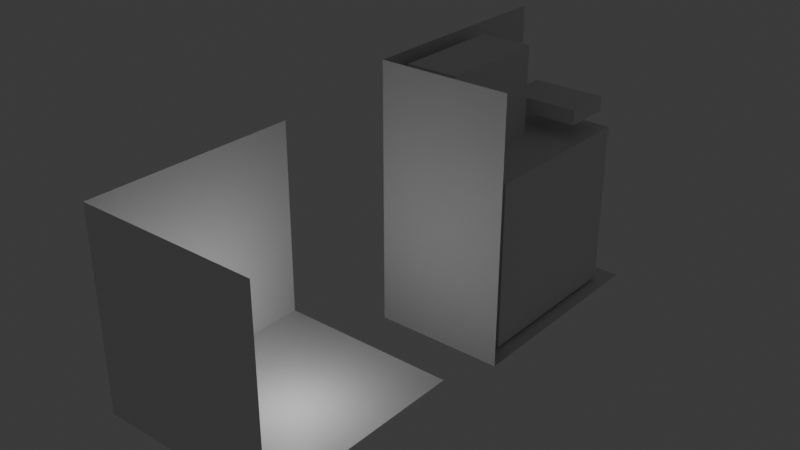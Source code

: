 # Source: control-blox.blend  (saved by Blender 4.0.36; exported with 4.5.12 LTS)
import bpy
from mathutils import Matrix  # noqa: F401  (used for matrix-valued properties, if any)

bpy.ops.wm.read_factory_settings(use_empty=True)
scene = bpy.context.scene
scene.name = 'Scene'

# ---- collections
col_collection = bpy.data.collections.new('Collection'); scene.collection.children.link(col_collection)

# ---- materials (node trees are filled in below, after node groups)
mat_material = bpy.data.materials.new('Material')
mat_material.alpha_threshold = 0.0
mat_material.use_transparent_shadow = False
mat_material.roughness = 0.5
mat_material.line_color = (0.0, 0.0, 0.0, 1.0)
mat_material_001 = bpy.data.materials.new('Material.001')
mat_material_001.alpha_threshold = 0.0
mat_material_001.use_transparent_shadow = False
mat_material_001.roughness = 0.5
mat_material_001.line_color = (0.0, 0.0, 0.0, 1.0)
mat_material_002 = bpy.data.materials.new('Material.002')
mat_material_002.alpha_threshold = 0.0
mat_material_002.use_transparent_shadow = False
mat_material_002.roughness = 0.5
mat_material_002.line_color = (0.0, 0.0, 0.0, 1.0)
mat_material_003 = bpy.data.materials.new('Material.003')
mat_material_003.alpha_threshold = 0.0
mat_material_003.use_transparent_shadow = False
mat_material_003.roughness = 0.5
mat_material_003.line_color = (0.0, 0.0, 0.0, 1.0)
mat_material_004 = bpy.data.materials.new('Material.004')
mat_material_004.alpha_threshold = 0.0
mat_material_004.use_transparent_shadow = False
mat_material_004.roughness = 0.5
mat_material_004.line_color = (0.0, 0.0, 0.0, 1.0)

# ---- material node trees
mat_material.use_nodes = True; mat_material.node_tree.nodes.clear()
_N = mat_material.node_tree.nodes; _L = mat_material.node_tree.links
n0 = _N.new('ShaderNodeOutputMaterial'); n0.name = 'Material Output'; n0.location = (300, 300)
n1 = _N.new('ShaderNodeBsdfPrincipled'); n1.name = 'Principled BSDF'; n1.location = (10, 300)
n1.inputs[3].default_value = 1.45
_L.new(n1.outputs[0], n0.inputs[0])
n0.is_active_output = True
mat_material_001.use_nodes = True; mat_material_001.node_tree.nodes.clear()
_N = mat_material_001.node_tree.nodes; _L = mat_material_001.node_tree.links
n0 = _N.new('ShaderNodeOutputMaterial'); n0.name = 'Material Output'; n0.location = (300, 300)
n1 = _N.new('ShaderNodeBsdfPrincipled'); n1.name = 'Principled BSDF'; n1.location = (10, 300)
n1.inputs[3].default_value = 1.45
_L.new(n1.outputs[0], n0.inputs[0])
n0.is_active_output = True
mat_material_002.use_nodes = True; mat_material_002.node_tree.nodes.clear()
_N = mat_material_002.node_tree.nodes; _L = mat_material_002.node_tree.links
n0 = _N.new('ShaderNodeOutputMaterial'); n0.name = 'Material Output'; n0.location = (300, 300)
n1 = _N.new('ShaderNodeBsdfPrincipled'); n1.name = 'Principled BSDF'; n1.location = (10, 300)
n1.inputs[3].default_value = 1.45
_L.new(n1.outputs[0], n0.inputs[0])
n0.is_active_output = True
mat_material_003.use_nodes = True; mat_material_003.node_tree.nodes.clear()
_N = mat_material_003.node_tree.nodes; _L = mat_material_003.node_tree.links
n0 = _N.new('ShaderNodeOutputMaterial'); n0.name = 'Material Output'; n0.location = (300, 300)
n1 = _N.new('ShaderNodeBsdfPrincipled'); n1.name = 'Principled BSDF'; n1.location = (10, 300)
n1.inputs[3].default_value = 1.45
_L.new(n1.outputs[0], n0.inputs[0])
n0.is_active_output = True
mat_material_004.use_nodes = True; mat_material_004.node_tree.nodes.clear()
_N = mat_material_004.node_tree.nodes; _L = mat_material_004.node_tree.links
n0 = _N.new('ShaderNodeOutputMaterial'); n0.name = 'Material Output'; n0.location = (300, 300)
n1 = _N.new('ShaderNodeBsdfPrincipled'); n1.name = 'Principled BSDF'; n1.location = (10, 300)
n1.inputs[3].default_value = 1.45
_L.new(n1.outputs[0], n0.inputs[0])
n0.is_active_output = True

# ---- world
world_world = bpy.data.worlds.new('World'); scene.world = world_world
world_world.use_nodes = True; world_world.node_tree.nodes.clear()
_N = world_world.node_tree.nodes; _L = world_world.node_tree.links
n0 = _N.new('ShaderNodeOutputWorld'); n0.name = 'World Output'; n0.location = (300, 300)
n1 = _N.new('ShaderNodeBackground'); n1.name = 'Background'; n1.location = (10, 300)
n1.inputs[0].default_value = (0.05088, 0.05088, 0.05088, 1.0)
_L.new(n1.outputs[0], n0.inputs[0])
n0.is_active_output = True
world_world.color = (0.05088, 0.05088, 0.05088)
world_world.use_sun_shadow = False
world_world.sun_shadow_jitter_overblur = 0.0

# ---- lights
light_light = bpy.data.lights.new('Light', 'POINT')
light_light.transmission_factor = 0.0
light_light.use_soft_falloff = False
light_light.energy = 1000.0
light_light.shadow_soft_size = 0.1
light_light.shadow_maximum_resolution = 0.006
light_light.use_absolute_resolution = True

# ---- meshes
me_cube = bpy.data.meshes.new('Cube')
me_cube.from_pydata([(1.0, 1.0, 1.0), (1.0, 1.0, -1.0), (1.0, -1.0, 1.0), (1.0, -1.0, -1.0), (-1.0, 1.0, 1.0), (-1.0, 1.0, -1.0), (-1.0, -1.0, 1.0), (-1.0, -1.0, -1.0)], [], [(0, 4, 6, 2), (3, 2, 6, 7), (7, 6, 4, 5), (5, 1, 3, 7), (1, 0, 2, 3), (5, 4, 0, 1)])
_uv = me_cube.uv_layers.new(name='UVMap')
_uv.uv.foreach_set('vector', [0.625, 0.5, 0.875, 0.5, 0.875, 0.75, 0.625, 0.75, 0.375, 0.75, 0.625, 0.75, 0.625, 1.0, 0.375, 1.0, 0.375, 0.0, 0.625, 0.0, 0.625, 0.25, 0.375, 0.25, 0.125, 0.5, 0.375, 0.5, 0.375, 0.75, 0.125, 0.75, 0.375, 0.5, 0.625, 0.5, 0.625, 0.75, 0.375, 0.75, 0.375, 0.25, 0.625, 0.25, 0.625, 0.5, 0.375, 0.5])
me_cube.materials.append(mat_material)
me_cube.use_mirror_vertex_groups = False
me_cube.update()
me_cube_001 = bpy.data.meshes.new('Cube.001')
me_cube_001.from_pydata([(1.0, 1.0, 1.0), (1.0, 1.0, -1.0), (1.0, -1.0, 1.0), (1.0, -1.0, -1.0), (-1.0, 1.0, 1.0), (-1.0, 1.0, -1.0), (-1.0, -1.0, 1.0), (-1.0, -1.0, -1.0)], [], [(0, 4, 6, 2), (3, 2, 6, 7), (7, 6, 4, 5), (5, 1, 3, 7), (1, 0, 2, 3), (5, 4, 0, 1)])
_uv = me_cube_001.uv_layers.new(name='UVMap')
_uv.uv.foreach_set('vector', [0.625, 0.5, 0.875, 0.5, 0.875, 0.75, 0.625, 0.75, 0.375, 0.75, 0.625, 0.75, 0.625, 1.0, 0.375, 1.0, 0.375, 0.0, 0.625, 0.0, 0.625, 0.25, 0.375, 0.25, 0.125, 0.5, 0.375, 0.5, 0.375, 0.75, 0.125, 0.75, 0.375, 0.5, 0.625, 0.5, 0.625, 0.75, 0.375, 0.75, 0.375, 0.25, 0.625, 0.25, 0.625, 0.5, 0.375, 0.5])
me_cube_001.materials.append(mat_material_001)
me_cube_001.use_mirror_vertex_groups = False
me_cube_001.update()
me_cube_002 = bpy.data.meshes.new('Cube.002')
me_cube_002.from_pydata([(1.0, 1.0, 1.0), (1.0, 1.0, -1.0), (1.0, -1.0, 1.0), (1.0, -1.0, -1.0), (-1.0, 1.0, 1.0), (-1.0, 1.0, -1.0), (-1.0, -1.0, 1.0), (-1.0, -1.0, -1.0)], [], [(0, 4, 6, 2), (3, 2, 6, 7), (7, 6, 4, 5), (5, 1, 3, 7), (1, 0, 2, 3), (5, 4, 0, 1)])
_uv = me_cube_002.uv_layers.new(name='UVMap')
_uv.uv.foreach_set('vector', [0.625, 0.5, 0.875, 0.5, 0.875, 0.75, 0.625, 0.75, 0.375, 0.75, 0.625, 0.75, 0.625, 1.0, 0.375, 1.0, 0.375, 0.0, 0.625, 0.0, 0.625, 0.25, 0.375, 0.25, 0.125, 0.5, 0.375, 0.5, 0.375, 0.75, 0.125, 0.75, 0.375, 0.5, 0.625, 0.5, 0.625, 0.75, 0.375, 0.75, 0.375, 0.25, 0.625, 0.25, 0.625, 0.5, 0.375, 0.5])
me_cube_002.materials.append(mat_material_002)
me_cube_002.use_mirror_vertex_groups = False
me_cube_002.update()
me_cube_003 = bpy.data.meshes.new('Cube.003')
me_cube_003.from_pydata([(0.5742, 0.4444, -1.0), (0.5742, -1.0, 1.0), (0.5742, -1.0, -1.0), (-1.0, 0.4444, 1.0), (-1.0, 0.4444, -1.0), (-1.0, -1.0, 1.0), (-1.0, -1.0, -1.0)], [], [(2, 1, 5, 6), (6, 5, 3, 4), (4, 0, 2, 6)])
_uv = me_cube_003.uv_layers.new(name='UVMap')
_uv.uv.foreach_set('vector', [0.375, 0.75, 0.625, 0.75, 0.625, 1.0, 0.375, 1.0, 0.375, 0.0, 0.625, 0.0, 0.625, 0.25, 0.375, 0.25, 0.125, 0.5, 0.375, 0.5, 0.375, 0.75, 0.125, 0.75])
me_cube_003.materials.append(mat_material_003)
me_cube_003.use_mirror_vertex_groups = False
me_cube_003.update()
me_cube_004 = bpy.data.meshes.new('Cube.004')
me_cube_004.from_pydata([(1.0, 1.0, 1.0), (1.0, 1.0, -1.0), (1.0, -1.0, 1.0), (1.0, -1.0, -1.0), (-1.0, 1.0, -1.0), (-1.0, -1.0, 1.0), (-1.0, -1.0, -1.0)], [], [(3, 2, 5, 6), (4, 1, 3, 6), (1, 0, 2, 3)])
_uv = me_cube_004.uv_layers.new(name='UVMap')
_uv.uv.foreach_set('vector', [0.375, 0.75, 0.625, 0.75, 0.625, 1.0, 0.375, 1.0, 0.125, 0.5, 0.375, 0.5, 0.375, 0.75, 0.125, 0.75, 0.375, 0.5, 0.625, 0.5, 0.625, 0.75, 0.375, 0.75])
me_cube_004.materials.append(mat_material_004)
me_cube_004.use_mirror_vertex_groups = False
me_cube_004.update()

# ---- objects
ob_gs5500_controller = bpy.data.objects.new('GS5500 Controller', me_cube)
ob_light = bpy.data.objects.new('Light', light_light)
ob_amp = bpy.data.objects.new('AMP', me_cube_001)
ob_raspberry_pi = bpy.data.objects.new('Raspberry PI', me_cube_002)
ob_box = bpy.data.objects.new('Box', me_cube_003)
ob_box_2 = bpy.data.objects.new('Box-2', me_cube_004)

# ---- transforms, parenting, visibility, modifiers, constraints
ob_gs5500_controller.location = (3.483, 28.55, 4.912)
ob_gs5500_controller.rotation_euler = (3.142, 3.142, 1.571)
ob_gs5500_controller.scale = (7.874, 5.118, 7.598)
ob_gs5500_controller.lock_rotations_4d = False
ob_gs5500_controller.lock_scale = (True, True, True)
ob_gs5500_controller.empty_display_type = 'ARROWS'
ob_gs5500_controller.lineart.crease_threshold = 0.0
ob_light.location = (4.076, 1.005, 5.904)
ob_light.rotation_euler = (0.6503, 0.05522, 1.866)
ob_light.lock_rotations_4d = False
ob_light.empty_display_type = 'ARROWS'
ob_light.color = (0.0, 0.0, 0.0, 0.0)
ob_light.lineart.crease_threshold = 0.0
ob_amp.location = (1.482, 25.18, 16.45)
ob_amp.rotation_euler = (3.142, 3.142, 1.571)
ob_amp.scale = (5.118, 2.362, 4.094)
ob_amp.lock_rotations_4d = False
ob_amp.lock_scale = (True, True, True)
ob_amp.empty_display_type = 'ARROWS'
ob_amp.lineart.crease_threshold = 0.0
ob_raspberry_pi.location = (4.503, 33.8, 14.63)
ob_raspberry_pi.scale = (3.37, 2.22, 0.67)
ob_raspberry_pi.lock_rotations_4d = False
ob_raspberry_pi.lock_scale = (True, True, True)
ob_raspberry_pi.empty_display_type = 'ARROWS'
ob_raspberry_pi.lineart.crease_threshold = 0.0
ob_box.location = (2.267, 4.03, 11.94)
ob_box.rotation_euler = (1.571, 0.0, 1.571)
ob_box.scale = (12.0, 12.0, 8.0)
ob_box.lock_rotations_4d = False
ob_box.lock_scale = (True, True, True)
ob_box.empty_display_type = 'ARROWS'
ob_box.lineart.crease_threshold = 0.0
ob_box_2.location = (3.775, 28.53, 9.01)
ob_box_2.rotation_euler = (0.0, 1.571, 0.0)
ob_box_2.scale = (12.0, 10.0, 6.0)
ob_box_2.lock_rotations_4d = False
ob_box_2.lock_scale = (True, True, True)
ob_box_2.empty_display_type = 'ARROWS'
ob_box_2.lineart.crease_threshold = 0.0

# ---- collection membership
col_collection.objects.link(ob_gs5500_controller)
col_collection.objects.link(ob_light)
col_collection.objects.link(ob_amp)
col_collection.objects.link(ob_raspberry_pi)
col_collection.objects.link(ob_box)
col_collection.objects.link(ob_box_2)

# ---- scene / render settings (as saved in the file)
scene.frame_start = 1; scene.frame_end = 250; scene.frame_set(1)
scene.render.engine = 'BLENDER_EEVEE_NEXT'
scene.cycles.sampling_pattern = 'TABULATED_SOBOL'
bpy.context.view_layer.update()

# ---- added for rendering (the .blend has no active camera): camera
cam_auto = bpy.data.cameras.new('AutoCamera')
cam_auto.lens = 50.0
cam_auto.sensor_width = 36.0
cam_auto.clip_end = 1000.0
ob_auto_camera = bpy.data.objects.new('AutoCamera', cam_auto)
scene.collection.objects.link(ob_auto_camera)
ob_auto_camera.location = (52.8923, -45.4724, 49.51)
ob_auto_camera.rotation_euler = (1.09748, -7.21219e-08, 0.694738)
scene.camera = ob_auto_camera
bpy.context.view_layer.update()
